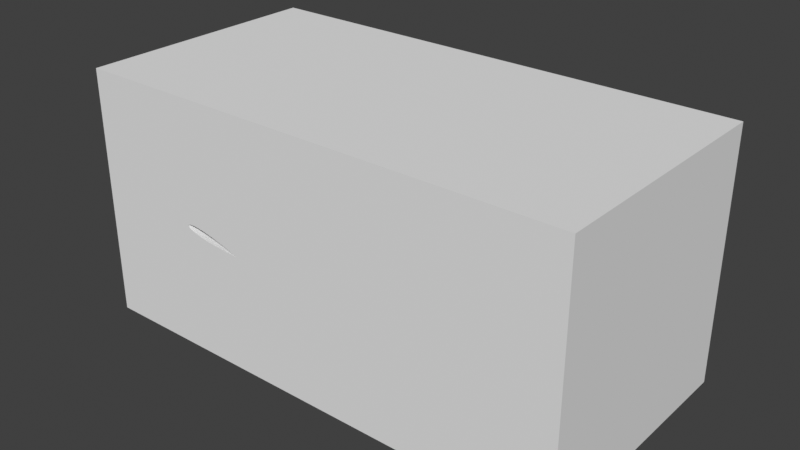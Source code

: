 # Source: NACA0012_cfMesh.blend  (saved by Blender 3.0.42; exported with 4.5.12 LTS)
import bpy
from mathutils import Matrix  # noqa: F401  (used for matrix-valued properties, if any)

bpy.ops.wm.read_factory_settings(use_empty=True)
scene = bpy.context.scene
scene.name = 'Scene'

# ---- collections
col_collection = bpy.data.collections.new('Collection'); scene.collection.children.link(col_collection)

# ---- world
world_world = bpy.data.worlds.new('World'); scene.world = world_world
world_world.use_nodes = True; world_world.node_tree.nodes.clear()
_N = world_world.node_tree.nodes; _L = world_world.node_tree.links
n0 = _N.new('ShaderNodeOutputWorld'); n0.name = 'World Output'; n0.location = (300, 300)
n1 = _N.new('ShaderNodeBackground'); n1.name = 'Background'; n1.location = (10, 300)
n1.inputs[0].default_value = (0.05088, 0.05088, 0.05088, 1.0)
_L.new(n1.outputs[0], n0.inputs[0])
n0.is_active_output = True
world_world.color = (0.05088, 0.05088, 0.05088)
world_world.use_sun_shadow = False
world_world.sun_shadow_jitter_overblur = 0.0

# ---- meshes
me_naca0012 = bpy.data.meshes.new('naca0012')
me_naca0012.from_pydata([(0.7474, -2.0, 0.0003647), (0.7474, 2.0, -0.0003647), (0.75, 2.0, 0.0), (0.7446, -2.0, 0.0007509), (0.7446, 2.0, -0.0007509), (0.7417, -2.0, 0.00116), (0.7417, 2.0, -0.00116), (0.7386, -2.0, 0.001592), (0.7386, 2.0, -0.001592), (0.7353, -2.0, 0.00205), (0.7353, 2.0, -0.00205), (0.7318, -2.0, 0.002533), (0.7318, 2.0, -0.002533), (0.7281, -2.0, 0.003044), (0.7281, 2.0, -0.003044), (0.7241, -2.0, 0.003583), (0.7241, 2.0, -0.003583), (0.72, -2.0, 0.004151), (0.72, 2.0, -0.004151), (0.7155, -2.0, 0.00475), (0.7155, 2.0, -0.00475), (0.7109, -2.0, 0.005381), (0.7109, 2.0, -0.005381), (0.7059, -2.0, 0.006044), (0.7059, 2.0, -0.006044), (0.7007, -2.0, 0.006742), (0.7007, 2.0, -0.006742), (0.6952, -2.0, 0.007475), (0.6952, 2.0, -0.007475), (0.6894, -2.0, 0.008244), (0.6894, 2.0, -0.008244), (0.6832, -2.0, 0.00905), (0.6832, 2.0, -0.00905), (0.6768, -2.0, 0.009894), (0.6768, 2.0, -0.009894), (0.67, -2.0, 0.01078), (0.67, 2.0, -0.01078), (0.6628, -2.0, 0.0117), (0.6628, 2.0, -0.0117), (0.6553, -2.0, 0.01266), (0.6553, 2.0, -0.01266), (0.6473, -2.0, 0.01366), (0.6473, 2.0, -0.01366), (0.639, -2.0, 0.01471), (0.639, 2.0, -0.01471), (0.6303, -2.0, 0.01579), (0.6303, 2.0, -0.01579), (0.6212, -2.0, 0.01692), (0.6212, 2.0, -0.01692), (0.6117, -2.0, 0.01809), (0.6117, 2.0, -0.01809), (0.6017, -2.0, 0.01929), (0.6017, 2.0, -0.01929), (0.5913, -2.0, 0.02054), (0.5913, 2.0, -0.02054), (0.5804, -2.0, 0.02182), (0.5804, 2.0, -0.02182), (0.5691, -2.0, 0.02314), (0.5691, 2.0, -0.02314), (0.5574, -2.0, 0.0245), (0.5574, 2.0, -0.0245), (0.5452, -2.0, 0.02589), (0.5452, 2.0, -0.02589), (0.5325, -2.0, 0.02731), (0.5325, 2.0, -0.02731), (0.5194, -2.0, 0.02876), (0.5194, 2.0, -0.02876), (0.5059, -2.0, 0.03023), (0.5059, 2.0, -0.03023), (0.4919, -2.0, 0.03172), (0.4919, 2.0, -0.03172), (0.4775, -2.0, 0.03324), (0.4775, 2.0, -0.03324), (0.4627, -2.0, 0.03476), (0.4627, 2.0, -0.03476), (0.4475, -2.0, 0.0363), (0.4475, 2.0, -0.0363), (0.4319, -2.0, 0.03783), (0.4319, 2.0, -0.03783), (0.416, -2.0, 0.03937), (0.416, 2.0, -0.03937), (0.3997, -2.0, 0.0409), (0.3997, 2.0, -0.0409), (0.3831, -2.0, 0.04241), (0.3831, 2.0, -0.04241), (0.3663, -2.0, 0.04391), (0.3663, 2.0, -0.04391), (0.3492, -2.0, 0.04538), (0.3492, 2.0, -0.04538), (0.3318, -2.0, 0.04681), (0.3318, 2.0, -0.04681), (0.3143, -2.0, 0.04821), (0.3143, 2.0, -0.04821), (0.2966, -2.0, 0.04956), (0.2966, 2.0, -0.04956), (0.2788, -2.0, 0.05085), (0.2788, 2.0, -0.05085), (0.2609, -2.0, 0.05209), (0.2609, 2.0, -0.05209), (0.243, -2.0, 0.05325), (0.243, 2.0, -0.05325), (0.2251, -2.0, 0.05435), (0.2072, -2.0, 0.05536), (0.2251, 2.0, -0.05435), (0.1894, -2.0, 0.05628), (0.2072, 2.0, -0.05536), (0.1717, -2.0, 0.05711), (0.1894, 2.0, -0.05628), (0.1541, -2.0, 0.05785), (0.1717, 2.0, -0.05711), (0.1367, -2.0, 0.05848), (0.1541, 2.0, -0.05785), (0.1195, -2.0, 0.05901), (0.1367, 2.0, -0.05848), (0.1026, -2.0, 0.05942), (0.1195, 2.0, -0.05901), (0.08597, -2.0, 0.05973), (0.1026, 2.0, -0.05942), (0.06963, -2.0, 0.05993), (0.08597, 2.0, -0.05973), (0.05362, -2.0, 0.06001), (0.06963, 2.0, -0.05993), (0.03797, -2.0, 0.05998), (0.05362, 2.0, -0.06001), (0.02269, -2.0, 0.05984), (0.03797, 2.0, -0.05998), (0.007807, -2.0, 0.05959), (0.02269, 2.0, -0.05984), (-0.006662, -2.0, 0.05923), (0.007807, 2.0, -0.05959), (-0.02071, -2.0, 0.05876), (-0.006662, 2.0, -0.05923), (-0.03431, -2.0, 0.05818), (-0.02071, 2.0, -0.05876), (-0.04747, -2.0, 0.05751), (-0.03431, 2.0, -0.05818), (-0.06018, -2.0, 0.05674), (-0.04747, 2.0, -0.05751), (-0.07243, -2.0, 0.05587), (-0.06018, 2.0, -0.05674), (-0.08422, -2.0, 0.05492), (-0.07243, 2.0, -0.05587), (-0.09556, -2.0, 0.05388), (-0.08422, 2.0, -0.05492), (-0.1064, -2.0, 0.05276), (-0.09556, 2.0, -0.05388), (-0.1168, -2.0, 0.05157), (-0.1064, 2.0, -0.05276), (-0.1268, -2.0, 0.05031), (-0.1168, 2.0, -0.05157), (-0.1363, -2.0, 0.04897), (-0.1268, 2.0, -0.05031), (-0.1454, -2.0, 0.04758), (-0.1363, 2.0, -0.04897), (-0.1541, -2.0, 0.04612), (-0.1454, 2.0, -0.04758), (-0.1623, -2.0, 0.04462), (-0.1541, 2.0, -0.04612), (-0.1701, -2.0, 0.04305), (-0.1623, 2.0, -0.04462), (-0.1776, -2.0, 0.04144), (-0.1701, 2.0, -0.04305), (-0.1846, -2.0, 0.03977), (-0.1776, 2.0, -0.04144), (-0.1913, -2.0, 0.03806), (-0.1846, 2.0, -0.03977), (-0.1975, -2.0, 0.03631), (-0.1913, 2.0, -0.03806), (-0.2035, -2.0, 0.0345), (-0.1975, 2.0, -0.03631), (-0.209, -2.0, 0.03265), (-0.2035, 2.0, -0.0345), (-0.2143, -2.0, 0.03076), (-0.209, 2.0, -0.03265), (-0.2191, -2.0, 0.02881), (-0.2143, 2.0, -0.03076), (-0.2237, -2.0, 0.0268), (-0.2191, 2.0, -0.02881), (-0.2279, -2.0, 0.02474), (-0.2237, 2.0, -0.0268), (-0.2319, -2.0, 0.02261), (-0.2279, 2.0, -0.02474), (-0.2354, -2.0, 0.0204), (-0.2319, 2.0, -0.02261), (-0.2387, -2.0, 0.01812), (-0.2354, 2.0, -0.0204), (-0.2416, -2.0, 0.01574), (-0.2387, 2.0, -0.01812), (-0.2441, -2.0, 0.01326), (-0.2416, 2.0, -0.01574), (-0.2462, -2.0, 0.01069), (-0.2441, 2.0, -0.01326), (-0.2479, -2.0, 0.008029), (-0.2462, 2.0, -0.01069), (-0.2491, -2.0, 0.005318), (-0.2479, 2.0, -0.008029), (-0.2498, -2.0, 0.002617), (-0.2491, 2.0, -0.005318), (-0.25, -2.0, 0.0), (-0.2498, 2.0, -0.002617), (-0.2498, -2.0, -0.002617), (-0.25, 2.0, 0.0), (-0.2498, 2.0, 0.002617), (-0.2491, -2.0, -0.005318), (-0.2491, 2.0, 0.005318), (-0.2479, -2.0, -0.008029), (-0.2479, 2.0, 0.008029), (-0.2462, -2.0, -0.01069), (-0.2462, 2.0, 0.01069), (-0.2441, -2.0, -0.01326), (-0.2441, 2.0, 0.01326), (-0.2416, -2.0, -0.01574), (-0.2416, 2.0, 0.01574), (-0.2387, -2.0, -0.01812), (-0.2387, 2.0, 0.01812), (-0.2354, -2.0, -0.0204), (-0.2354, 2.0, 0.0204), (-0.2319, -2.0, -0.02261), (-0.2319, 2.0, 0.02261), (-0.2279, -2.0, -0.02474), (-0.2279, 2.0, 0.02474), (-0.2237, -2.0, -0.0268), (-0.2237, 2.0, 0.0268), (-0.2191, -2.0, -0.02881), (-0.2191, 2.0, 0.02881), (-0.2143, -2.0, -0.03076), (-0.2143, 2.0, 0.03076), (-0.209, -2.0, -0.03265), (-0.209, 2.0, 0.03265), (-0.2035, -2.0, -0.0345), (-0.2035, 2.0, 0.0345), (-0.1975, -2.0, -0.03631), (-0.1975, 2.0, 0.03631), (-0.1913, -2.0, -0.03806), (-0.1913, 2.0, 0.03806), (-0.1846, -2.0, -0.03977), (-0.1846, 2.0, 0.03977), (-0.1776, -2.0, -0.04144), (-0.1776, 2.0, 0.04144), (-0.1701, -2.0, -0.04305), (-0.1701, 2.0, 0.04305), (-0.1623, -2.0, -0.04462), (-0.1623, 2.0, 0.04462), (-0.1541, -2.0, -0.04612), (-0.1541, 2.0, 0.04612), (-0.1454, -2.0, -0.04758), (-0.1454, 2.0, 0.04758), (-0.1363, -2.0, -0.04897), (-0.1363, 2.0, 0.04897), (-0.1268, -2.0, -0.05031), (-0.1268, 2.0, 0.05031), (-0.1168, -2.0, -0.05157), (-0.1168, 2.0, 0.05157), (-0.1064, -2.0, -0.05276), (-0.1064, 2.0, 0.05276), (-0.09556, -2.0, -0.05388), (-0.09556, 2.0, 0.05388), (-0.08422, -2.0, -0.05492), (-0.08422, 2.0, 0.05492), (-0.07243, -2.0, -0.05587), (-0.07243, 2.0, 0.05587), (-0.06018, -2.0, -0.05674), (-0.06018, 2.0, 0.05674), (-0.04747, -2.0, -0.05751), (-0.04747, 2.0, 0.05751), (-0.03431, -2.0, -0.05818), (-0.03431, 2.0, 0.05818), (-0.02071, -2.0, -0.05876), (-0.02071, 2.0, 0.05876), (-0.006662, -2.0, -0.05923), (-0.006662, 2.0, 0.05923), (0.007807, -2.0, -0.05959), (0.007807, 2.0, 0.05959), (0.02269, -2.0, -0.05984), (0.02269, 2.0, 0.05984), (0.03797, -2.0, -0.05998), (0.03797, 2.0, 0.05998), (0.05362, -2.0, -0.06001), (0.05362, 2.0, 0.06001), (0.06963, -2.0, -0.05993), (0.06963, 2.0, 0.05993), (0.08597, -2.0, -0.05973), (0.08597, 2.0, 0.05973), (0.1026, -2.0, -0.05942), (0.1026, 2.0, 0.05942), (0.1195, -2.0, -0.05901), (0.1195, 2.0, 0.05901), (0.1367, -2.0, -0.05848), (0.1367, 2.0, 0.05848), (0.1541, -2.0, -0.05785), (0.1541, 2.0, 0.05785), (0.1717, -2.0, -0.05711), (0.1717, 2.0, 0.05711), (0.1894, -2.0, -0.05628), (0.1894, 2.0, 0.05628), (0.2072, -2.0, -0.05536), (0.2072, 2.0, 0.05536), (0.2251, -2.0, -0.05435), (0.2251, 2.0, 0.05435), (0.243, -2.0, -0.05325), (0.243, 2.0, 0.05325), (0.2609, -2.0, -0.05209), (0.2788, -2.0, -0.05085), (0.2609, 2.0, 0.05209), (0.2966, -2.0, -0.04956), (0.2788, 2.0, 0.05085), (0.3143, -2.0, -0.04821), (0.2966, 2.0, 0.04956), (0.3318, -2.0, -0.04681), (0.3143, 2.0, 0.04821), (0.3492, -2.0, -0.04538), (0.3318, 2.0, 0.04681), (0.3663, -2.0, -0.04391), (0.3492, 2.0, 0.04538), (0.3831, -2.0, -0.04241), (0.3663, 2.0, 0.04391), (0.3997, -2.0, -0.0409), (0.3831, 2.0, 0.04241), (0.416, -2.0, -0.03937), (0.3997, 2.0, 0.0409), (0.4319, -2.0, -0.03783), (0.416, 2.0, 0.03937), (0.4475, -2.0, -0.0363), (0.4319, 2.0, 0.03783), (0.4627, -2.0, -0.03476), (0.4475, 2.0, 0.0363), (0.4775, -2.0, -0.03324), (0.4627, 2.0, 0.03476), (0.4919, -2.0, -0.03172), (0.4775, 2.0, 0.03324), (0.5059, -2.0, -0.03023), (0.4919, 2.0, 0.03172), (0.5194, -2.0, -0.02876), (0.5059, 2.0, 0.03023), (0.5325, -2.0, -0.02731), (0.5194, 2.0, 0.02876), (0.5452, -2.0, -0.02589), (0.5325, 2.0, 0.02731), (0.5574, -2.0, -0.0245), (0.5452, 2.0, 0.02589), (0.5691, -2.0, -0.02314), (0.5574, 2.0, 0.0245), (0.5804, -2.0, -0.02182), (0.5691, 2.0, 0.02314), (0.5913, -2.0, -0.02054), (0.5804, 2.0, 0.02182), (0.6017, -2.0, -0.01929), (0.5913, 2.0, 0.02054), (0.6117, -2.0, -0.01809), (0.6017, 2.0, 0.01929), (0.6212, -2.0, -0.01692), (0.6117, 2.0, 0.01809), (0.6303, -2.0, -0.01579), (0.6212, 2.0, 0.01692), (0.639, -2.0, -0.01471), (0.6303, 2.0, 0.01579), (0.6473, -2.0, -0.01366), (0.639, 2.0, 0.01471), (0.6553, -2.0, -0.01266), (0.6473, 2.0, 0.01366), (0.6628, -2.0, -0.0117), (0.6553, 2.0, 0.01266), (0.67, -2.0, -0.01078), (0.6628, 2.0, 0.0117), (0.6768, -2.0, -0.009894), (0.67, 2.0, 0.01078), (0.6832, -2.0, -0.00905), (0.6768, 2.0, 0.009894), (0.6894, -2.0, -0.008244), (0.6832, 2.0, 0.00905), (0.6952, -2.0, -0.007475), (0.6894, 2.0, 0.008244), (0.7007, -2.0, -0.006742), (0.6952, 2.0, 0.007475), (0.7059, -2.0, -0.006044), (0.7007, 2.0, 0.006742), (0.7109, -2.0, -0.005381), (0.7059, 2.0, 0.006044), (0.7155, -2.0, -0.00475), (0.7109, 2.0, 0.005381), (0.72, -2.0, -0.004151), (0.7155, 2.0, 0.00475), (0.7241, -2.0, -0.003583), (0.72, 2.0, 0.004151), (0.7281, -2.0, -0.003044), (0.7241, 2.0, 0.003583), (0.7318, -2.0, -0.002533), (0.7281, 2.0, 0.003044), (0.7353, -2.0, -0.00205), (0.7318, 2.0, 0.002533), (0.7386, -2.0, -0.001592), (0.7353, 2.0, 0.00205), (0.7417, -2.0, -0.00116), (0.7386, 2.0, 0.001592), (0.7446, -2.0, -0.0007509), (0.7417, 2.0, 0.00116), (0.75, -2.0, 0.0), (0.7446, 2.0, 0.0007509), (0.7474, -2.0, -0.0003647), (0.7474, 2.0, 0.0003647)], [], [(353, 47, 45, 355), (268, 130, 128, 270), (185, 215, 213, 187), (54, 344, 342, 56), (224, 174, 172, 226), (260, 138, 136, 262), (397, 3, 0, 399), (345, 55, 53, 347), (216, 182, 180, 218), (177, 223, 221, 179), (46, 352, 350, 48), (389, 11, 9, 391), (252, 146, 144, 254), (337, 63, 61, 339), (208, 190, 188, 210), (38, 360, 358, 40), (244, 154, 152, 246), (169, 231, 229, 171), (381, 19, 17, 383), (30, 368, 366, 32), (329, 71, 69, 331), (236, 162, 160, 238), (161, 239, 237, 163), (373, 27, 25, 375), (321, 79, 77, 323), (22, 376, 374, 24), (228, 170, 168, 230), (365, 35, 33, 367), (153, 247, 245, 155), (313, 87, 85, 315), (14, 384, 382, 16), (220, 178, 176, 222), (145, 255, 253, 147), (357, 43, 41, 359), (305, 95, 93, 307), (137, 263, 261, 139), (212, 186, 184, 214), (6, 392, 390, 8), (349, 51, 49, 351), (204, 194, 192, 206), (129, 271, 269, 131), (341, 59, 57, 343), (121, 279, 277, 123), (298, 101, 99, 300), (333, 67, 65, 335), (197, 203, 200, 199), (113, 287, 285, 115), (325, 75, 73, 327), (395, 5, 3, 397), (290, 108, 106, 292), (189, 211, 209, 191), (317, 83, 81, 319), (105, 295, 293, 107), (387, 13, 11, 389), (391, 9, 7, 393), (282, 116, 114, 284), (181, 219, 217, 183), (309, 91, 89, 311), (379, 21, 19, 381), (274, 124, 122, 276), (383, 17, 15, 385), (173, 227, 225, 175), (266, 132, 130, 268), (165, 235, 233, 167), (371, 29, 27, 373), (375, 25, 23, 377), (157, 243, 241, 159), (367, 33, 31, 369), (363, 37, 35, 365), (258, 140, 138, 260), (149, 251, 249, 151), (355, 45, 43, 357), (359, 41, 39, 361), (250, 148, 146, 252), (141, 259, 257, 143), (351, 49, 47, 353), (347, 53, 51, 349), (242, 156, 154, 244), (199, 200, 198, 201), (96, 302, 301, 98), (133, 267, 265, 135), (339, 61, 59, 341), (343, 57, 55, 345), (88, 310, 308, 90), (234, 164, 162, 236), (191, 209, 207, 193), (125, 275, 273, 127), (331, 69, 67, 333), (335, 65, 63, 337), (80, 318, 316, 82), (226, 172, 170, 228), (183, 217, 215, 185), (117, 283, 281, 119), (323, 77, 75, 325), (327, 73, 71, 329), (72, 326, 324, 74), (218, 180, 178, 220), (175, 225, 223, 177), (315, 85, 83, 317), (100, 299, 297, 103), (109, 291, 289, 111), (294, 104, 102, 296), (319, 81, 79, 321), (64, 334, 332, 66), (210, 188, 186, 212), (167, 233, 231, 169), (307, 93, 91, 309), (286, 112, 110, 288), (311, 89, 87, 313), (92, 306, 304, 94), (56, 342, 340, 58), (202, 196, 194, 204), (159, 241, 239, 161), (278, 120, 118, 280), (303, 97, 95, 305), (84, 314, 312, 86), (48, 350, 348, 50), (151, 249, 247, 153), (270, 128, 126, 272), (76, 322, 320, 78), (40, 358, 356, 42), (143, 257, 255, 145), (68, 330, 328, 70), (32, 366, 364, 34), (135, 265, 263, 137), (262, 136, 134, 264), (1, 398, 394, 4), (60, 338, 336, 62), (24, 374, 372, 26), (127, 273, 271, 129), (254, 144, 142, 256), (2, 396, 398, 1), (52, 346, 344, 54), (16, 382, 380, 18), (119, 281, 279, 121), (246, 152, 150, 248), (44, 354, 352, 46), (8, 390, 388, 10), (111, 289, 287, 113), (238, 160, 158, 240), (36, 362, 360, 38), (103, 297, 295, 105), (230, 168, 166, 232), (195, 205, 203, 197), (28, 370, 368, 30), (222, 176, 174, 224), (187, 213, 211, 189), (20, 378, 376, 22), (214, 184, 182, 216), (179, 221, 219, 181), (12, 386, 384, 14), (4, 394, 392, 6), (163, 237, 235, 165), (155, 245, 243, 157), (147, 253, 251, 149), (98, 301, 299, 100), (139, 261, 259, 141), (90, 308, 306, 92), (131, 269, 267, 133), (82, 316, 314, 84), (123, 277, 275, 125), (74, 324, 322, 76), (115, 285, 283, 117), (66, 332, 330, 68), (107, 293, 291, 109), (58, 340, 338, 60), (50, 348, 346, 52), (296, 102, 101, 298), (42, 356, 354, 44), (288, 110, 108, 290), (34, 364, 362, 36), (280, 118, 116, 282), (26, 372, 370, 28), (393, 7, 5, 395), (272, 126, 124, 274), (94, 304, 302, 96), (18, 380, 378, 20), (399, 0, 396, 2), (385, 15, 13, 387), (300, 99, 97, 303), (264, 134, 132, 266), (86, 312, 310, 88), (10, 388, 386, 12), (377, 23, 21, 379), (256, 142, 140, 258), (78, 320, 318, 80), (292, 106, 104, 294), (248, 150, 148, 250), (369, 31, 29, 371), (284, 114, 112, 286), (240, 158, 156, 242), (201, 198, 196, 202), (70, 328, 326, 72), (361, 39, 37, 363), (276, 122, 120, 278), (193, 207, 205, 195), (232, 166, 164, 234), (62, 336, 334, 64), (206, 192, 190, 208), (171, 229, 227, 173)])
me_naca0012.use_remesh_fix_poles = True
me_naca0012.use_remesh_preserve_attributes = False
me_naca0012.update()
me_cube_001 = bpy.data.meshes.new('Cube.001')
me_cube_001.from_pydata([(-2.0, -2.0, -2.0), (-2.0, -2.0, 2.0), (-2.0, 2.0, -2.0), (-2.0, 2.0, 2.0), (6.0, -2.0, -2.0), (6.0, -2.0, 2.0), (6.0, 2.0, -2.0), (6.0, 2.0, 2.0), (0.7211, -2.0, -0.1246), (-0.1598, 2.0, -0.01867), (0.7175, -2.0, -0.1234), (0.2137, 2.0, 0.01854), (-0.2064, -2.0, 0.00135), (0.6268, 2.0, -0.1255), (0.6507, -2.0, -0.1266), (0.2657, 2.0, -0.0985), (0.7245, -2.0, -0.1257), (0.03274, 2.0, 0.05499), (-0.2381, -2.0, 0.05545), (0.3186, 2.0, -0.1037), (0.7276, -2.0, -0.1267), (-0.03059, 2.0, -0.05427), (-0.2406, -2.0, 0.05328), (-0.08103, 2.0, -0.04245), (0.736, -2.0, -0.1301), (0.5065, 2.0, -0.1185), (0.7332, -2.0, -0.13), (-0.01019, 2.0, 0.06146), (0.6431, -2.0, -0.1263), (0.6235, 2.0, -0.0939), (0.6351, -2.0, -0.1259), (0.6147, 2.0, -0.09121), (-0.03676, -2.0, 0.06488), (-0.114, 2.0, -0.03348), (-0.09248, -2.0, -0.03946), (0.3683, 2.0, -0.02036), (-0.04941, -2.0, 0.06632), (-0.1437, 2.0, 0.07218), (-0.1035, -2.0, -0.03647), (0.5859, 2.0, -0.08245), (-0.1061, -2.0, 0.07108), (0.5754, 2.0, -0.0793), (0.5034, -2.0, -0.05807), (-0.2427, 2.0, 0.05095), (0.179, -2.0, 0.02643), (-0.06912, 2.0, -0.04542), (0.4007, -2.0, -0.02913), (0.6055, 2.0, -0.0884), (-0.09565, -2.0, 0.07044), (-0.2352, 2.0, 0.05745), (-0.2462, -2.0, 0.03802), (-0.1677, 2.0, 0.07164), (0.5292, -2.0, -0.06557), (-0.1821, 2.0, -0.009973), (0.5165, -2.0, -0.06187), (0.6912, 2.0, -0.115), (-0.175, -2.0, -0.01285), (0.6859, 2.0, -0.1134), (-0.1676, -2.0, -0.01575), (-0.1515, 2.0, -0.0216), (0.3531, -2.0, -0.1068), (0.6617, 2.0, -0.1057), (0.3699, -2.0, -0.1083), (0.5959, 2.0, -0.08548), (0.06323, -2.0, 0.04979), (0.7271, 2.0, -0.1298), (0.2834, -2.0, 0.001667), (0.6682, 2.0, -0.1078), (0.07898, -2.0, 0.04693), (-0.06163, 2.0, 0.0676), (0.266, -2.0, 0.005986), (-0.135, 2.0, 0.07211), (0.7306, -2.0, -0.1277), (0.6319, 2.0, -0.09648), (0.7335, -2.0, -0.1286), (0.6399, 2.0, -0.09895), (0.3847, -2.0, -0.02476), (0.4165, 2.0, -0.03346), (-0.2427, -2.0, 0.02933), (0.5197, 2.0, -0.1194), (0.1944, -2.0, -0.09049), (0.0478, 2.0, 0.05248), (-0.2406, -2.0, 0.02645), (0.6475, 2.0, -0.1013), (0.1767, -2.0, -0.08831), (0.6548, 2.0, -0.1036), (0.1618, -2.0, 0.03021), (0.02697, 2.0, -0.06567), (0.6713, -2.0, -0.1276), (-0.1817, 2.0, 0.0707), (0.6648, -2.0, -0.1273), (0.01195, 2.0, -0.06287), (0.5446, -2.0, -0.1209), (-0.1749, 2.0, 0.07123), (0.5324, -2.0, -0.1202), (0.4899, 2.0, -0.05418), (0.4789, -2.0, -0.1167), (-0.2443, 2.0, 0.03223), (-0.05674, -2.0, -0.04839), (0.3011, 2.0, -0.1021), (0.4929, -2.0, -0.1176), (-0.2444, 2.0, 0.04849), (-0.04389, -2.0, -0.05134), (0.2835, 2.0, -0.1003), (0.4617, -2.0, -0.04611), (-0.2208, 2.0, 0.009686), (0.447, -2.0, -0.04196), (0.5564, 2.0, -0.1216), (0.5414, -2.0, -0.06917), (0.5678, 2.0, -0.1223), (-0.2464, -2.0, 0.0408), (0.618, 2.0, -0.125), (0.1114, -2.0, 0.0407), (0.5645, 2.0, -0.07603), (0.1245, -2.0, -0.08133), (0.5531, 2.0, -0.07266), (0.09504, -2.0, 0.0439), (0.7055, 2.0, -0.1196), (0.1075, -2.0, -0.07887), (0.7097, 2.0, -0.1209), (0.01804, -2.0, 0.05733), (-0.002659, 2.0, -0.06004), (0.003724, -2.0, 0.05948), (-0.01685, 2.0, -0.05717), (0.6088, -2.0, -0.1245), (0.3179, 2.0, -0.007098), (0.5992, -2.0, -0.124), (0.3007, 2.0, -0.002699), (0.4344, -2.0, -0.1135), (0.2301, 2.0, -0.09464), (-0.1336, -2.0, -0.02752), (-0.195, 2.0, -0.004274), (0.4188, -2.0, -0.1123), (-0.2008, 2.0, -0.001453), (-0.1428, -2.0, -0.02455), (0.3865, 2.0, -0.1097), (-0.2288, -2.0, 0.01522), (-0.2057, 2.0, 0.06749), (-0.225, -2.0, 0.01245), (-0.2002, 2.0, 0.06846), (0.6889, -2.0, -0.1283), (-0.2354, 2.0, 0.02079), (0.6942, -2.0, -0.1285), (-0.2323, 2.0, 0.018), (0.7202, -2.0, -0.1296), (-0.2202, 2.0, 0.06394), (0.7386, -2.0, -0.1302), (0.476, 2.0, -0.05019), (0.7165, -2.0, -0.1294), (-0.2163, 2.0, 0.006917), (-0.1601, -2.0, 0.07194), (0.4645, 2.0, -0.1156), (-0.1521, -2.0, 0.07212), (0.1591, 2.0, -0.08605), (-0.08475, -2.0, 0.06966), (0.1417, 2.0, -0.08372), (-0.07341, -2.0, 0.06871), (-0.2244, 2.0, 0.06252), (0.128, -2.0, 0.03735), (0.4496, 2.0, -0.1146), (0.4028, -2.0, -0.111), (0.05816, 2.0, -0.07111), (0.7083, -2.0, -0.1291), (0.04238, 2.0, -0.06841), (0.6579, -2.0, -0.127), (0.2311, 2.0, 0.01443), (-0.2108, -2.0, 0.06642), (0.3517, 2.0, -0.01594), (0.6991, -2.0, -0.1287), (0.4319, 2.0, -0.03774), (0.7125, -2.0, -0.1293), (0.3349, 2.0, -0.01152), (0.2122, -2.0, -0.09261), (0.07429, 2.0, -0.07375), (0.5787, -2.0, -0.1229), (0.09074, 2.0, -0.07634), (0.7038, -2.0, -0.1289), (0.1448, 2.0, 0.03385), (0.2486, -2.0, 0.01025), (0.336, 2.0, -0.1053), (0.7361, -2.0, -0.1294), (0.701, 2.0, -0.1181), (0.7137, -2.0, -0.1222), (0.6963, 2.0, -0.1166), (0.6833, -2.0, -0.1281), (-0.02369, 2.0, 0.06326), (0.6775, -2.0, -0.1278), (0.7238, 2.0, -0.1297), (-0.2319, -2.0, 0.05929), (-0.1882, 2.0, 0.07006), (-0.2382, -2.0, 0.02361), (-0.1944, 2.0, 0.06931), (-0.2283, -2.0, 0.06098), (0.7302, 2.0, -0.1299), (-0.2157, -2.0, 0.06524), (0.5892, 2.0, -0.1235), (-0.1258, -2.0, 0.07191), (-0.2455, 2.0, 0.03514), (-0.1162, -2.0, 0.07156), (0.6744, 2.0, -0.1097), (-0.2462, -2.0, 0.04341), (0.6803, 2.0, -0.1116), (-0.2455, -2.0, 0.04595), (0.1963, 2.0, 0.02254), (0.1963, -2.0, 0.02254), (-0.2455, 2.0, 0.04595), (0.6803, -2.0, -0.1116), (-0.2462, 2.0, 0.04341), (0.6744, -2.0, -0.1097), (-0.1162, 2.0, 0.07156), (-0.2455, -2.0, 0.03514), (-0.1258, 2.0, 0.07191), (0.5892, -2.0, -0.1235), (-0.2157, 2.0, 0.06524), (0.7302, -2.0, -0.1299), (-0.2283, 2.0, 0.06098), (-0.1944, -2.0, 0.06931), (-0.2382, 2.0, 0.02361), (-0.1882, -2.0, 0.07006), (-0.2319, 2.0, 0.05929), (0.7238, -2.0, -0.1297), (0.6775, 2.0, -0.1278), (-0.02369, -2.0, 0.06326), (0.6833, 2.0, -0.1281), (0.6963, -2.0, -0.1166), (0.7137, 2.0, -0.1222), (0.701, -2.0, -0.1181), (0.7361, 2.0, -0.1294), (0.336, -2.0, -0.1053), (0.2486, 2.0, 0.01025), (0.1448, -2.0, 0.03385), (0.7038, 2.0, -0.1289), (0.09074, -2.0, -0.07634), (0.5787, 2.0, -0.1229), (0.07429, -2.0, -0.07375), (0.2122, 2.0, -0.09261), (0.3349, -2.0, -0.01152), (0.7125, 2.0, -0.1293), (0.4319, -2.0, -0.03774), (0.6991, 2.0, -0.1287), (0.3517, -2.0, -0.01594), (-0.2108, 2.0, 0.06642), (0.2311, -2.0, 0.01443), (0.6579, 2.0, -0.127), (0.04238, -2.0, -0.06841), (0.7083, 2.0, -0.1291), (0.05816, -2.0, -0.07111), (0.4028, 2.0, -0.111), (0.4496, -2.0, -0.1146), (0.128, 2.0, 0.03735), (-0.2244, -2.0, 0.06252), (-0.07341, 2.0, 0.06871), (0.1417, -2.0, -0.08372), (-0.08475, 2.0, 0.06966), (0.1591, -2.0, -0.08605), (-0.1521, 2.0, 0.07212), (0.4645, -2.0, -0.1156), (-0.1601, 2.0, 0.07194), (-0.2163, -2.0, 0.006917), (0.7165, 2.0, -0.1294), (0.476, -2.0, -0.05019), (0.7386, 2.0, -0.1302), (-0.2202, -2.0, 0.06394), (0.7202, 2.0, -0.1296), (-0.2323, -2.0, 0.018), (0.6942, 2.0, -0.1285), (-0.2354, -2.0, 0.02079), (0.6889, 2.0, -0.1283), (-0.2002, -2.0, 0.06846), (-0.225, 2.0, 0.01245), (-0.2057, -2.0, 0.06749), (-0.2288, 2.0, 0.01522), (0.3865, -2.0, -0.1097), (-0.1428, 2.0, -0.02455), (-0.2008, -2.0, -0.001453), (0.4188, 2.0, -0.1123), (-0.195, -2.0, -0.004274), (-0.1336, 2.0, -0.02752), (0.2301, -2.0, -0.09464), (0.4344, 2.0, -0.1135), (0.3007, -2.0, -0.002699), (0.5992, 2.0, -0.124), (0.3179, -2.0, -0.007098), (0.6088, 2.0, -0.1245), (-0.01685, -2.0, -0.05717), (0.003724, 2.0, 0.05948), (-0.002659, -2.0, -0.06004), (0.01804, 2.0, 0.05733), (0.7097, -2.0, -0.1209), (0.1075, 2.0, -0.07887), (0.7055, -2.0, -0.1196), (0.09504, 2.0, 0.0439), (0.5531, -2.0, -0.07266), (0.1245, 2.0, -0.08133), (0.5645, -2.0, -0.07603), (0.1114, 2.0, 0.0407), (0.618, -2.0, -0.125), (-0.2464, 2.0, 0.0408), (0.5678, -2.0, -0.1223), (0.5414, 2.0, -0.06917), (0.5564, -2.0, -0.1216), (0.447, 2.0, -0.04196), (-0.2208, -2.0, 0.009686), (0.4617, 2.0, -0.04611), (0.2835, -2.0, -0.1003), (-0.04389, 2.0, -0.05134), (-0.2444, -2.0, 0.04849), (0.4929, 2.0, -0.1176), (0.3011, -2.0, -0.1021), (-0.05674, 2.0, -0.04839), (-0.2443, -2.0, 0.03223), (0.4789, 2.0, -0.1167), (0.4899, -2.0, -0.05418), (0.5324, 2.0, -0.1202), (-0.1749, -2.0, 0.07123), (0.5446, 2.0, -0.1209), (0.01195, -2.0, -0.06287), (0.6648, 2.0, -0.1273), (-0.1817, -2.0, 0.0707), (0.6713, 2.0, -0.1276), (0.02697, -2.0, -0.06567), (0.1618, 2.0, 0.03021), (0.6548, -2.0, -0.1036), (0.1767, 2.0, -0.08831), (0.6475, -2.0, -0.1013), (-0.2406, 2.0, 0.02645), (0.0478, -2.0, 0.05248), (0.1944, 2.0, -0.09049), (0.5197, -2.0, -0.1194), (-0.2427, 2.0, 0.02933), (0.4165, -2.0, -0.03346), (0.3847, 2.0, -0.02476), (0.6399, -2.0, -0.09895), (0.7335, 2.0, -0.1286), (0.6319, -2.0, -0.09648), (0.7306, 2.0, -0.1277), (-0.135, -2.0, 0.07211), (0.266, 2.0, 0.005986), (-0.06163, -2.0, 0.0676), (0.07898, 2.0, 0.04693), (0.6682, -2.0, -0.1078), (0.2834, 2.0, 0.001667), (0.7271, -2.0, -0.1298), (0.06323, 2.0, 0.04979), (0.5959, -2.0, -0.08548), (0.3699, 2.0, -0.1083), (0.6617, -2.0, -0.1057), (0.3531, 2.0, -0.1068), (-0.1515, -2.0, -0.0216), (-0.1676, 2.0, -0.01575), (0.6859, -2.0, -0.1134), (-0.175, 2.0, -0.01285), (0.6912, -2.0, -0.115), (0.5165, 2.0, -0.06187), (-0.1821, -2.0, -0.009973), (0.5292, 2.0, -0.06557), (-0.1677, -2.0, 0.07164), (-0.2462, 2.0, 0.03802), (-0.2352, -2.0, 0.05745), (-0.09565, 2.0, 0.07044), (0.6055, -2.0, -0.0884), (0.4007, 2.0, -0.02913), (-0.06912, -2.0, -0.04542), (0.179, 2.0, 0.02643), (-0.2427, -2.0, 0.05095), (0.5034, 2.0, -0.05807), (0.5754, -2.0, -0.0793), (-0.1061, 2.0, 0.07108), (0.5859, -2.0, -0.08245), (-0.1035, 2.0, -0.03647), (-0.1437, -2.0, 0.07218), (-0.04941, 2.0, 0.06632), (0.3683, -2.0, -0.02036), (-0.09248, 2.0, -0.03946), (-0.114, -2.0, -0.03348), (-0.03676, 2.0, 0.06488), (0.6147, -2.0, -0.09121), (0.6351, 2.0, -0.1259), (0.6235, -2.0, -0.0939), (0.6431, 2.0, -0.1263), (-0.01019, -2.0, 0.06146), (0.7332, 2.0, -0.13), (0.5065, -2.0, -0.1185), (0.736, 2.0, -0.1301), (-0.08103, -2.0, -0.04245), (-0.2406, 2.0, 0.05328), (-0.03059, -2.0, -0.05427), (0.7276, 2.0, -0.1267), (0.3186, -2.0, -0.1037), (-0.2381, 2.0, 0.05545), (0.03274, -2.0, 0.05499), (0.7245, 2.0, -0.1257), (0.2657, -2.0, -0.0985), (0.6507, 2.0, -0.1266), (0.6268, -2.0, -0.1255), (-0.2064, 2.0, 0.00135), (0.2137, -2.0, 0.01854), (0.7175, 2.0, -0.1234), (-0.1598, -2.0, -0.01867), (0.7211, 2.0, -0.1246), (0.2479, -2.0, -0.09661), (-0.1887, -2.0, -0.007114), (-0.124, -2.0, -0.0305), (-0.2115, -2.0, 0.004139), (0.2479, 2.0, -0.09661), (-0.1887, 2.0, -0.007114), (-0.124, 2.0, -0.0305), (-0.2115, 2.0, 0.004139)], [], [(133, 131, 405, 53, 351, 349, 9, 59, 273, 277, 406, 33, 369, 373, 23, 45, 309, 305, 21, 123, 121, 91, 87, 163, 161, 173, 175, 289, 293, 155, 153, 323, 327, 235, 129, 404, 15, 103, 99, 19, 179, 347, 345, 135, 247, 275, 279, 159, 151, 311, 307, 25, 79, 313, 315, 107, 109, 233, 195, 281, 283, 111, 13, 377, 379, 393, 243, 317, 319, 221, 223, 267, 265, 239, 231, 245, 237, 259, 263, 187, 65, 193, 381, 383, 261, 6, 2, 207, 297, 357, 197, 97, 329, 325, 217, 141, 143, 271, 269, 105, 149, 407, 395), (2, 3, 207), (0, 200, 1), (4, 5, 146), (7, 3, 1, 5), (2, 6, 4, 0), (10, 8, 16, 20, 72, 74, 180, 146, 5, 1, 200, 202, 306, 364, 22, 18, 358, 188, 192, 250, 262, 194, 166, 270, 268, 216, 218, 318, 314, 356, 150, 152, 370, 336, 196, 198, 40, 48, 154, 156, 338, 36, 32, 222, 380, 122, 120, 390, 326, 64, 68, 116, 112, 158, 230, 86, 44, 204, 396, 242, 178, 70, 66, 280, 282, 236, 240, 372, 76, 46, 330, 238, 106, 104, 260, 312, 42, 54, 52, 108, 292, 294, 366, 368, 344, 360, 376, 378, 334, 332, 324, 322, 346, 340, 208, 206, 350, 352, 224, 226, 290, 288, 182), (6, 261, 7), (274, 12, 403, 258, 302, 138, 136, 264, 266, 190, 82, 78, 310, 210, 50, 110, 200, 0, 4, 146, 24, 26, 214, 342, 220, 144, 148, 170, 162, 176, 168, 142, 140, 184, 186, 88, 90, 164, 14, 28, 30, 394, 296, 124, 126, 212, 174, 298, 300, 92, 94, 328, 382, 100, 96, 256, 248, 128, 132, 160, 272, 62, 60, 228, 388, 308, 304, 392, 400, 278, 172, 80, 84, 254, 252, 114, 118, 232, 234, 246, 244, 320, 316, 286, 284, 386, 102, 98, 362, 384, 34, 38, 374, 402, 130, 134, 348, 398, 58, 56, 354, 401, 276), (397, 225, 119, 117, 181, 183, 55, 57, 201, 199, 67, 61, 85, 83, 75, 73, 29, 31, 47, 63, 39, 41, 113, 115, 299, 355, 353, 365, 95, 147, 303, 301, 169, 77, 361, 331, 35, 167, 171, 125, 127, 341, 337, 229, 165, 11, 203, 363, 321, 177, 249, 295, 291, 339, 343, 81, 17, 287, 285, 27, 185, 375, 371, 69, 251, 253, 359, 367, 209, 211, 71, 37, 255, 257, 51, 93, 89, 189, 191, 139, 137, 241, 213, 145, 157, 215, 219, 49, 389, 385, 43, 101, 205, 207, 3, 7, 261, 227, 333, 335, 387, 391, 399)])
_uv = me_cube_001.uv_layers.new(name='UVMap')
_uv.uv.foreach_set('vector', [0.0, 0.0, 0.0, 0.0, 0.0, 0.0, 0.0, 0.0, 0.0, 0.0, 0.0, 0.0, 0.0, 0.0, 0.0, 0.0, 0.0, 0.0, 0.0, 0.0, 0.0, 0.0, 0.0, 0.0, 0.0, 0.0, 0.0, 0.0, 0.0, 0.0, 0.0, 0.0, 0.0, 0.0, 0.0, 0.0, 0.0, 0.0, 0.0, 0.0, 0.0, 0.0, 0.0, 0.0, 0.0, 0.0, 0.0, 0.0, 0.0, 0.0, 0.0, 0.0, 0.0, 0.0, 0.0, 0.0, 0.0, 0.0, 0.0, 0.0, 0.0, 0.0, 0.0, 0.0, 0.0, 0.0, 0.0, 0.0, 0.0, 0.0, 0.0, 0.0, 0.0, 0.0, 0.0, 0.0, 0.0, 0.0, 0.0, 0.0, 0.0, 0.0, 0.0, 0.0, 0.0, 0.0, 0.0, 0.0, 0.0, 0.0, 0.0, 0.0, 0.0, 0.0, 0.0, 0.0, 0.0, 0.0, 0.0, 0.0, 0.0, 0.0, 0.0, 0.0, 0.0, 0.0, 0.0, 0.0, 0.0, 0.0, 0.0, 0.0, 0.0, 0.0, 0.0, 0.0, 0.0, 0.0, 0.0, 0.0, 0.0, 0.0, 0.0, 0.0, 0.0, 0.0, 0.0, 0.0, 0.0, 0.0, 0.0, 0.0, 0.0, 0.0, 0.0, 0.0, 0.0, 0.0, 0.0, 0.0, 0.0, 0.0, 0.0, 0.0, 0.0, 0.0, 0.0, 0.0, 0.0, 0.0, 0.0, 0.0, 0.0, 0.0, 0.0, 0.0, 0.0, 0.0, 0.0, 0.0, 0.0, 0.0, 0.0, 0.0, 0.0, 0.0, 0.0, 0.0, 0.5, 0.9141, 0.375, 0.8333, 0.2083, 0.75, 0.0, 0.0, 0.0, 0.0, 0.0, 0.0, 0.0, 0.0, 0.0, 0.0, 0.0, 0.0, 0.0, 0.0, 0.0, 0.0, 0.0, 0.0, 0.0, 0.0, 0.0, 0.0, 0.0, 0.0, 0.0, 0.0, 0.0, 0.0, 0.0, 0.0, 0.0, 0.0, 0.125, 0.75, 0.7917, 0.75, 0.0, 0.0, 0.2083, 0.75, 0.0, 0.0, 0.875, 0.75, 0.375, 0.75, 0.625, 0.8333, 0.5, 0.9141, 0.7083, 0.5, 0.7917, 0.5, 0.7917, 0.75, 0.7083, 0.75, 0.2083, 0.5, 0.2917, 0.5, 0.2917, 0.75, 0.2083, 0.75, 0.0, 0.0, 0.0, 0.0, 0.0, 0.0, 0.0, 0.0, 0.0, 0.0, 0.0, 0.0, 0.0, 0.0, 0.5, 0.9141, 0.7083, 0.75, 0.7917, 0.75, 0.0, 0.0, 0.0, 0.0, 0.0, 0.0, 0.0, 0.0, 0.0, 0.0, 0.0, 0.0, 0.0, 0.0, 0.0, 0.0, 0.0, 0.0, 0.0, 0.0, 0.0, 0.0, 0.0, 0.0, 0.0, 0.0, 0.0, 0.0, 0.0, 0.0, 0.0, 0.0, 0.0, 0.0, 0.0, 0.0, 0.0, 0.0, 0.0, 0.0, 0.0, 0.0, 0.0, 0.0, 0.0, 0.0, 0.0, 0.0, 0.0, 0.0, 0.0, 0.0, 0.0, 0.0, 0.0, 0.0, 0.0, 0.0, 0.0, 0.0, 0.0, 0.0, 0.0, 0.0, 0.0, 0.0, 0.0, 0.0, 0.0, 0.0, 0.0, 0.0, 0.0, 0.0, 0.0, 0.0, 0.0, 0.0, 0.0, 0.0, 0.0, 0.0, 0.0, 0.0, 0.0, 0.0, 0.0, 0.0, 0.0, 0.0, 0.0, 0.0, 0.0, 0.0, 0.0, 0.0, 0.0, 0.0, 0.0, 0.0, 0.0, 0.0, 0.0, 0.0, 0.0, 0.0, 0.0, 0.0, 0.0, 0.0, 0.0, 0.0, 0.0, 0.0, 0.0, 0.0, 0.0, 0.0, 0.0, 0.0, 0.0, 0.0, 0.0, 0.0, 0.0, 0.0, 0.0, 0.0, 0.0, 0.0, 0.0, 0.0, 0.0, 0.0, 0.0, 0.0, 0.0, 0.0, 0.0, 0.0, 0.0, 0.0, 0.0, 0.0, 0.0, 0.0, 0.0, 0.0, 0.0, 0.0, 0.0, 0.0, 0.0, 0.0, 0.0, 0.0, 0.0, 0.0, 0.0, 0.0, 0.0, 0.0, 0.0, 0.0, 0.0, 0.0, 0.0, 0.0, 0.0, 0.0, 0.0, 0.0, 0.0, 0.0, 0.0, 0.0, 0.0, 0.0, 0.0, 0.0, 0.0, 0.0, 0.0, 0.0, 0.0, 0.0, 0.375, 0.8333, 0.5, 0.9141, 0.625, 0.75, 0.0, 0.0, 0.0, 0.0, 0.0, 0.0, 0.0, 0.0, 0.0, 0.0, 0.0, 0.0, 0.0, 0.0, 0.0, 0.0, 0.0, 0.0, 0.0, 0.0, 0.0, 0.0, 0.0, 0.0, 0.0, 0.0, 0.0, 0.0, 0.0, 0.0, 0.0, 0.0, 0.0, 0.0, 0.2083, 0.75, 0.375, 0.8333, 0.5, 0.9141, 0.0, 0.0, 0.0, 0.0, 0.0, 0.0, 0.0, 0.0, 0.0, 0.0, 0.0, 0.0, 0.0, 0.0, 0.0, 0.0, 0.0, 0.0, 0.0, 0.0, 0.0, 0.0, 0.0, 0.0, 0.0, 0.0, 0.0, 0.0, 0.0, 0.0, 0.0, 0.0, 0.0, 0.0, 0.0, 0.0, 0.0, 0.0, 0.0, 0.0, 0.0, 0.0, 0.0, 0.0, 0.0, 0.0, 0.0, 0.0, 0.0, 0.0, 0.0, 0.0, 0.0, 0.0, 0.0, 0.0, 0.0, 0.0, 0.0, 0.0, 0.0, 0.0, 0.0, 0.0, 0.0, 0.0, 0.0, 0.0, 0.0, 0.0, 0.0, 0.0, 0.0, 0.0, 0.0, 0.0, 0.0, 0.0, 0.0, 0.0, 0.0, 0.0, 0.0, 0.0, 0.0, 0.0, 0.0, 0.0, 0.0, 0.0, 0.0, 0.0, 0.0, 0.0, 0.0, 0.0, 0.0, 0.0, 0.0, 0.0, 0.0, 0.0, 0.0, 0.0, 0.0, 0.0, 0.0, 0.0, 0.0, 0.0, 0.0, 0.0, 0.0, 0.0, 0.0, 0.0, 0.0, 0.0, 0.0, 0.0, 0.0, 0.0, 0.0, 0.0, 0.0, 0.0, 0.0, 0.0, 0.0, 0.0, 0.0, 0.0, 0.0, 0.0, 0.0, 0.0, 0.0, 0.0, 0.0, 0.0, 0.0, 0.0, 0.0, 0.0, 0.0, 0.0, 0.0, 0.0, 0.0, 0.0, 0.0, 0.0, 0.0, 0.0, 0.0, 0.0, 0.0, 0.0, 0.0, 0.0, 0.0, 0.0, 0.0, 0.0, 0.0, 0.0, 0.0, 0.0, 0.0, 0.0, 0.0, 0.0, 0.0, 0.0, 0.0, 0.0, 0.0, 0.0, 0.0, 0.0, 0.0, 0.0, 0.0, 0.0, 0.0, 0.0, 0.0, 0.0, 0.0, 0.0, 0.0, 0.0, 0.0, 0.0, 0.0, 0.0, 0.0, 0.0, 0.0, 0.0, 0.0, 0.0, 0.0, 0.0, 0.0, 0.0, 0.0, 0.0, 0.0, 0.0, 0.0, 0.0, 0.0, 0.0, 0.0, 0.0, 0.0, 0.0, 0.0, 0.0, 0.0, 0.0, 0.0, 0.0, 0.0, 0.0, 0.0, 0.0, 0.0, 0.0, 0.0, 0.0, 0.0, 0.0, 0.0, 0.0, 0.0, 0.0, 0.0, 0.0, 0.0, 0.0, 0.0, 0.0, 0.0, 0.0, 0.0, 0.0, 0.0, 0.0, 0.0, 0.0, 0.0, 0.0, 0.0, 0.0, 0.0, 0.0, 0.0, 0.0, 0.0, 0.0, 0.0, 0.0, 0.0, 0.0, 0.0, 0.0, 0.0, 0.0, 0.0, 0.0, 0.0, 0.0, 0.0, 0.0, 0.0, 0.0, 0.0, 0.0, 0.0, 0.0, 0.0, 0.0, 0.0, 0.0, 0.0, 0.0, 0.0, 0.0, 0.0, 0.0, 0.0, 0.0, 0.0, 0.0, 0.0, 0.0, 0.0, 0.0, 0.0, 0.0, 0.0, 0.0, 0.0, 0.0, 0.0, 0.0, 0.0, 0.0, 0.0, 0.0, 0.0, 0.0, 0.0, 0.0, 0.0, 0.0, 0.0, 0.0, 0.0, 0.0, 0.0, 0.0, 0.0, 0.0, 0.0, 0.0, 0.0, 0.0, 0.0, 0.0, 0.0, 0.0, 0.0, 0.0, 0.0, 0.0, 0.0, 0.0, 0.0, 0.0, 0.0, 0.0, 0.0, 0.0, 0.0, 0.0, 0.0, 0.0, 0.0, 0.0, 0.0, 0.0, 0.7917, 0.75, 0.7083, 0.75, 0.5, 0.9141, 0.0, 0.0, 0.0, 0.0, 0.0, 0.0, 0.0, 0.0, 0.0, 0.0, 0.0, 0.0])
me_cube_001.use_remesh_fix_poles = True
me_cube_001.use_remesh_preserve_attributes = False
me_cube_001.update()
me_cube_002 = bpy.data.meshes.new('Cube.002')
me_cube_002.from_pydata([(-2.0, -2.0, -2.0), (-2.0, -2.0, 2.0), (-2.0, 2.0, -2.0), (-2.0, 2.0, 2.0)], [], [(0, 1, 3, 2)])
_uv = me_cube_002.uv_layers.new(name='UVMap')
_uv.uv.foreach_set('vector', [0.375, 0.0, 0.625, 0.0, 0.625, 0.25, 0.375, 0.25])
me_cube_002.use_remesh_fix_poles = True
me_cube_002.use_remesh_preserve_attributes = False
me_cube_002.update()
me_cube_003 = bpy.data.meshes.new('Cube.003')
me_cube_003.from_pydata([(6.0, -2.0, -2.0), (6.0, -2.0, 2.0), (6.0, 2.0, -2.0), (6.0, 2.0, 2.0)], [], [(2, 3, 1, 0)])
_uv = me_cube_003.uv_layers.new(name='UVMap')
_uv.uv.foreach_set('vector', [0.375, 0.5, 0.625, 0.5, 0.625, 0.75, 0.375, 0.75])
me_cube_003.use_remesh_fix_poles = True
me_cube_003.use_remesh_preserve_attributes = False
me_cube_003.update()

# ---- objects
ob_naca0012 = bpy.data.objects.new('naca0012', me_naca0012)
ob_freestream = bpy.data.objects.new('Freestream', me_cube_001)
ob_inlet = bpy.data.objects.new('Inlet', me_cube_002)
ob_outlet = bpy.data.objects.new('Outlet', me_cube_003)

# ---- transforms, parenting, visibility, modifiers, constraints
ob_naca0012.location = (0.0, 0.0, 0.0)
ob_naca0012.rotation_euler = (0.0, 0.1745, 0.0)
ob_freestream.location = (0.0, 0.0, 0.0)
ob_inlet.location = (0.0, 0.0, 0.0)
ob_outlet.location = (0.0, 0.0, 0.0)

# ---- collection membership
col_collection.objects.link(ob_naca0012)
col_collection.objects.link(ob_freestream)
col_collection.objects.link(ob_inlet)
col_collection.objects.link(ob_outlet)

# ---- scene / render settings (as saved in the file)
scene.frame_start = 1; scene.frame_end = 250; scene.frame_set(1)
scene.render.engine = 'BLENDER_EEVEE_NEXT'
scene.cycles.sampling_pattern = 'TABULATED_SOBOL'
scene.cycles.use_light_tree = False
scene.view_settings.view_transform = 'Standard'
bpy.context.view_layer.update()

# ---- added for rendering (the .blend has no active camera and no usable light): camera, sun
cam_auto = bpy.data.cameras.new('AutoCamera')
cam_auto.lens = 50.0
cam_auto.sensor_width = 36.0
cam_auto.clip_end = 1000.0
ob_auto_camera = bpy.data.objects.new('AutoCamera', cam_auto)
scene.collection.objects.link(ob_auto_camera)
ob_auto_camera.location = (11.0653, -10.8784, 7.25225)
ob_auto_camera.rotation_euler = (1.09748, -7.21219e-08, 0.694738)
scene.camera = ob_auto_camera
light_auto_sun = bpy.data.lights.new('AutoSun', 'SUN')
light_auto_sun.energy = 3.0
light_auto_sun.angle = 0.0523599
ob_auto_sun = bpy.data.objects.new('AutoSun', light_auto_sun)
scene.collection.objects.link(ob_auto_sun)
ob_auto_sun.rotation_euler = (0.872665, 0.174533, 0.523599)
bpy.context.view_layer.update()
